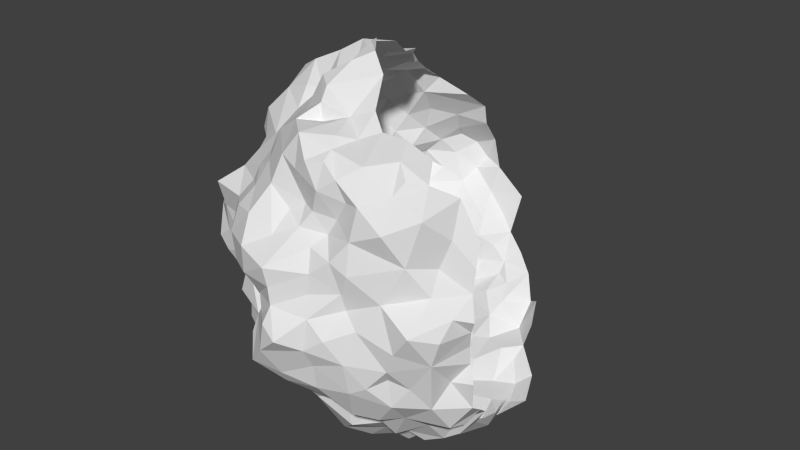 # Source: lightbulb_plants_02.blend  (saved by Blender 2.73.0; exported with 4.5.12 LTS)
import bpy
from mathutils import Matrix  # noqa: F401  (used for matrix-valued properties, if any)

bpy.ops.wm.read_factory_settings(use_empty=True)
scene = bpy.context.scene
scene.name = 'Scene'

# ---- collections
col_collection_1 = bpy.data.collections.new('Collection 1'); scene.collection.children.link(col_collection_1)

# ---- world
world_world = bpy.data.worlds.new('World'); scene.world = world_world
world_world.color = (0.05088, 0.05088, 0.05088)
world_world.use_sun_shadow = False
world_world.sun_shadow_jitter_overblur = 0.0
world_world.cycles.sampling_method = 'MANUAL'
world_world.cycles.sample_map_resolution = 256

# ---- meshes
me_sphere = bpy.data.meshes.new('Sphere')
me_sphere.from_pydata([(-0.6051, 0.04966, 0.7607), (-0.8926, 0.3196, -0.2645), (-0.9385, 0.08946, 0.3226), (-0.4645, 0.0149, -0.8303), (-0.9776, 0.1896, -0.2391), (-0.3773, 0.1571, 0.8569), (-0.6617, 0.2157, -0.597), (-1.026, 0.2653, 0.08375), (-0.8023, 0.2315, -0.4772), (-0.7297, 0.2311, 0.5412), (-0.6469, 0.5263, -0.2594), (-0.658, 0.2679, 0.5934), (-0.5764, 0.2347, -0.6901), (-0.8622, 0.4756, -0.0979), (-0.8476, 0.3668, 0.3049), (-0.2167, 0.1732, -0.9631), (-0.6663, 0.5422, 0.5433), (-0.4192, 0.337, 0.7294), (-0.4634, 0.3816, -0.7603), (-0.2284, 0.09968, 0.8909), (-0.4981, 0.8421, -0.3265), (-0.5964, 0.4837, -0.3909), (-0.4643, 0.6153, -0.5658), (-0.6964, 0.8625, -0.06923), (-0.6577, 0.641, 0.2863), (-0.5033, 0.5828, 0.612), (-0.3217, 0.7158, -0.6254), (-0.4371, 0.8187, 0.2888), (-0.504, 0.9531, 0.111), (-0.1442, 0.2782, -0.9568), (-0.2337, 0.6648, -0.7346), (-0.2306, 0.7826, -0.4111), (-0.3879, 1.061, -0.03904), (-0.08719, 0.7948, -0.6185), (-0.08604, 0.9939, -0.1872), (-0.02588, 0.4669, -0.8633), (0.02034, 0.56, -0.7505), (0.09747, 0.3247, -0.892), (0.2963, 0.4152, -0.857), (0.4419, 0.1688, -0.9415), (0.2381, 0.1172, -0.9613), (0.399, -0.2231, -0.8889), (0.5928, -0.1812, -0.7366), (0.32, -0.0959, -0.982), (0.7109, -0.591, -0.09107), (0.7573, -0.6169, -0.2625), (0.5667, -0.4449, -0.7254), (0.5883, -0.6648, 0.2877), (0.2929, -0.3624, -0.8468), (0.6061, -0.9, 0.05058), (0.5188, -0.8899, -0.06917), (0.4458, -0.8389, -0.2563), (0.3973, -0.7461, 0.6002), (0.3287, -0.6454, -0.7247), (0.2363, -0.8485, -0.5386), (0.5162, -0.804, 0.3211), (0.4328, -0.7024, 0.6649), (0.2326, -0.9015, 0.1335), (0.197, -0.8158, 0.5333), (0.1691, -0.5401, 0.7662), (0.09425, -0.2686, -0.955), (0.1701, -0.6513, -0.6852), (-0.1013, -1.026, 0.1041), (0.3213, -0.9088, -0.0203), (0.1062, -0.9648, -0.2624), (0.04617, -0.8897, 0.2994), (0.06071, -0.8052, 0.6888), (-0.06671, -0.5121, -0.9419), (-0.06211, -0.5867, -0.908), (-0.07593, -0.7871, 0.4441), (-0.0833, -0.8404, -0.5169), (-0.4377, -0.9018, 0.071), (-0.09904, -1.073, -0.06809), (-0.3024, -0.9517, -0.2465), (-0.1757, -0.9115, 0.2955), (-0.3449, -0.6519, -0.5989), (-0.504, -0.6565, 0.46), (-0.1769, -0.555, 0.7354), (-0.2461, -0.6289, -0.7407), (-0.4631, -0.8438, 0.3342), (-0.4203, -0.5848, 0.6514), (-0.3602, -0.2664, 0.8567), (-0.507, -0.7592, -0.238), (-0.1411, -0.2541, -0.9503), (-0.1499, -0.2075, 1.05), (-0.7325, -0.5765, -0.2588), (-0.356, -0.2574, -0.825), (-0.6531, -0.514, 0.4603), (-0.7754, -0.6521, 0.1633), (-0.4628, -0.3899, -0.7435), (-0.5151, -0.3064, 0.7657), (-0.8014, -0.6734, 0.2934), (-0.6503, -0.6045, -0.456), (-0.9006, -0.5992, -0.06773), (-0.5244, -0.3659, 0.656), (-0.8644, -0.3007, -0.315), (-0.6447, -0.3311, -0.5376), (-1.02, -0.3545, -0.05779), (-0.6645, -0.2022, -0.8032), (-0.8404, -0.2664, 0.3591), (-0.04008, 0.0705, -1.005), (0.09773, 0.09718, -0.9484), (0.07447, -0.07196, -1.048), (-0.0955, -0.07866, -0.9671), (-0.8477, -0.05853, -0.5316), (-0.7935, -0.02725, 0.4804), (-0.3566, -0.03714, -0.9464), (-0.8742, -0.06086, -0.4398), (-0.9664, -0.07756, -0.02899), (-0.7427, -0.1411, 0.6855), (-0.8359, 0.07751, 0.4509), (-1.088, 0.1172, -0.112), (-0.5309, 0.04308, 0.862), (-0.7295, 0.07009, -0.6428), (-0.5721, 0.209, 0.6594), (-0.9682, 0.2964, 0.2762), (-0.8161, 0.451, 0.03673), (-0.7934, 0.4095, 0.3939), (-0.6472, 0.4323, -0.4361), (-0.3745, 0.3378, 0.7917), (-0.3862, 0.2651, -0.8902), (-0.5236, 0.4933, -0.6145), (-0.7452, 0.6263, -0.1302), (-0.71, 0.5947, 0.1857), (-0.6597, 0.5119, 0.6177), (-0.5841, 0.8643, 0.08171), (-0.4011, 0.4143, 0.7194), (-0.5412, 0.5696, -0.4456), (-0.297, 0.723, 0.4702), (-0.252, 0.4947, -0.8015), (-0.4775, 0.9415, -0.1831), (-0.1211, 0.3751, -0.8928), (-0.2493, 0.7352, -0.7), (-0.2567, 0.8543, -0.3363), (-0.2793, 0.8858, 0.2533), (-0.07911, 0.8367, -0.5504), (0.04286, 0.6411, -0.6917), (0.3142, 0.4728, -0.7874), (0.1303, 0.2223, -0.9702), (0.5258, 0.1949, -0.909), (0.7594, -0.6302, 0.06576), (0.1138, -0.1113, -1.002), (0.6578, -0.5392, -0.5726), (0.6103, -0.5521, 0.5881), (0.6078, -0.7252, -0.4051), (0.3963, -0.5069, -0.813), (0.3037, -0.5351, 0.7648), (0.4425, -0.7123, -0.5383), (0.1221, -0.4198, -0.9566), (0.2882, -0.9263, -0.3549), (0.2763, -0.9139, 0.2412), (0.1318, -0.8058, 0.4309), (0.02092, -0.6794, 0.7579), (0.008701, -0.3458, 0.9434), (0.09137, -1.013, -0.1643), (-0.06972, -0.9999, -0.3562), (-0.1151, -1.039, 0.201), (-0.1146, -0.8059, 0.6052), (-0.2799, -0.8852, -0.1013), (-0.2067, -0.4915, 0.8823), (-0.3617, -0.8397, -0.2544), (-0.2338, -0.3548, -0.9103), (-0.5945, -0.7114, 0.003932), (-0.5783, -0.6322, -0.544), (-0.5513, -0.5102, -0.609), (-0.1755, -0.1636, -0.9468), (-0.2526, -0.1497, 0.9658), (-0.716, -0.3785, -0.4856), (-0.9016, -0.3452, 0.2513), (-0.7654, -0.2263, -0.6731), (-0.5571, 0.0486, -0.7066), (-0.8527, -0.2919, 0.4545), (-0.882, -0.0803, -0.346), (-0.9339, -0.01521, 0.09679), (-0.6999, -0.1246, 0.7797), (-0.9091, -0.07664, 0.2161), (-0.9344, 0.003492, 0.2744), (-1.004, 0.009153, -0.08497), (-0.7868, 0.08369, -0.4327), (-0.5771, 0.1341, 0.67), (-1.064, 0.2067, -0.03022), (-0.8577, 0.07898, 0.3693), (-0.5021, 0.04617, -0.7827), (-0.6589, 0.06165, -0.6873), (-1.061, 0.1158, -0.1716), (-0.8254, 0.3372, 0.4949), (-0.8645, 0.356, 0.0544), (-0.3191, 0.08959, 0.8683), (-0.7004, 0.2027, -0.5289), (-0.8814, 0.2697, -0.3857), (-0.9043, 0.3972, -0.1661), (-0.9796, 0.2909, 0.1919), (-0.6384, 0.2311, 0.6376), (-0.7475, 0.5159, 0.08655), (-0.7803, 0.5368, -0.1044), (-0.5622, 0.3016, -0.7249), (-0.265, 0.05835, -0.9193), (-0.6232, 0.4372, -0.5593), (-0.8027, 0.4445, -0.03648), (-0.5726, 0.5355, 0.6028), (-0.6432, 0.6138, 0.421), (-0.6406, 0.6551, 0.08918), (-0.7307, 0.7467, -0.1024), (-0.322, 0.2303, -0.9443), (-0.5305, 0.4534, -0.6857), (-0.6421, 0.5155, -0.3455), (-0.7137, 0.5932, -0.1951), (-0.1273, 0.1137, -1.015), (-0.4706, 0.6879, -0.3848), (-0.4828, 0.6151, -0.4873), (-0.6782, 0.8399, -0.0003141), (-0.4507, 0.665, 0.5514), (-0.4482, 0.5255, 0.6504), (-0.442, 1.03, 0.04992), (-0.4324, 1.018, -0.1053), (-0.2358, 0.5628, -0.7816), (-0.1958, 0.4838, -0.8861), (-0.2936, 0.7539, -0.5017), (-0.4709, 0.8906, 0.1786), (-0.5312, 0.6297, 0.4569), (-0.265, 0.8445, 0.3737), (-0.002253, 0.8853, -0.48), (0.001874, 0.7446, -0.6295), (0.08548, 0.4736, -0.8332), (0.2808, 0.6326, -0.5893), (0.3763, 0.3177, -0.9346), (0.4695, 0.006787, -0.9238), (0.3503, 0.1358, -0.9464), (0.5349, -0.1634, -0.8564), (0.231, -0.1342, -0.9667), (0.6279, -0.6288, 0.4218), (0.6984, -0.7038, 0.09342), (0.6523, -0.79, -0.1221), (0.6503, -0.6446, -0.2791), (0.6433, -0.6322, -0.546), (0.5801, -0.4755, -0.621), (0.7174, -0.5916, -0.1799), (0.7266, -0.6053, -0.005373), (0.3412, -0.5644, -0.7494), (0.2261, -0.4197, -0.9418), (0.3342, -0.4302, -0.8419), (0.6018, -0.7345, 0.1795), (0.3756, -0.9078, -0.3018), (0.3558, -0.7946, -0.5457), (0.4739, -0.8804, -0.1818), (0.3643, -0.6544, 0.7221), (0.1804, -0.9168, 0.2817), (0.03614, -0.4863, -0.9662), (0.09262, -0.3477, -0.9607), (0.1474, -0.8262, 0.6311), (0.0004475, -1.105, -0.1091), (0.08242, -0.6866, -0.7696), (0.09053, -0.8224, 0.35), (0.0461, -0.7396, 0.7182), (-0.1509, -0.8133, 0.4008), (-0.08457, -0.7508, -0.6362), (-0.0845, -0.9538, -0.4316), (-0.09037, -1.025, 0.01073), (-0.08577, -0.6287, 0.7706), (-0.3605, -0.8777, -0.04075), (-0.1673, -0.4408, -0.9196), (-0.297, -0.9135, -0.165), (-0.5035, -0.7539, 0.03019), (-0.2049, -0.5336, 0.8143), (-0.3941, -0.7569, -0.3753), (-0.475, -0.8896, 0.2084), (-0.3924, -0.6979, 0.5312), (-0.2013, -0.1901, 1.019), (-0.3636, -0.5046, -0.705), (-0.1941, -0.2824, -0.8995), (-0.5669, -0.7065, -0.1317), (-0.4279, -0.2912, 0.7671), (-0.281, -0.2053, 0.8994), (-0.3826, -0.302, -0.7684), (-0.5034, -0.4325, -0.6443), (-0.6919, -0.5736, -0.3644), (-0.6977, -0.5807, 0.3785), (-0.6046, -0.4473, 0.5308), (-0.8124, -0.3384, -0.4142), (-0.7138, -0.2815, -0.5993), (-0.5997, -0.2905, -0.8185), (-0.4023, -0.1598, -0.8482), (-0.9734, -0.3899, 0.08898), (-0.9828, -0.1886, -0.04346), (-0.7084, -0.218, -0.7417), (-0.9621, -0.3086, -0.2005), (-0.08281, -0.002577, -0.9763), (0.09075, 5.456e-05, -1.05), (0.002538, -0.08623, -1.005), (-0.8858, -0.0537, 0.0436), (-0.8693, -0.05396, 0.1427), (-1.038, 0.1151, 0.09782), (-0.6849, -0.03634, 0.788), (-0.7523, 0.00216, -0.6092), (-0.4583, 0.07674, 0.9132), (-0.8071, 0.1603, 0.4872), (-1.009, 0.1993, 0.3155), (-0.4439, 0.1609, -0.8935), (-0.8347, 0.4558, -0.2893), (-0.7164, 0.3456, -0.4791), (-0.7799, 0.5168, 0.2915), (-0.7564, 0.5001, 0.4836), (-0.6104, 0.7222, -0.2964), (-0.5561, 0.7236, 0.3244), (-0.3922, 0.6576, -0.5699), (-0.3486, 0.4601, -0.7953), (-0.5859, 0.888, -0.1046), (-0.1863, 0.9502, -0.306), (-0.2592, 1.005, -0.05425), (-0.1619, 0.8323, -0.4684), (0.1574, 0.7732, -0.7024), (0.2124, 0.4099, -0.8161), (0.3135, 0.5475, -0.6928), (0.5732, -0.3239, -0.7245), (0.6926, -0.4654, -0.5123), (0.7189, -0.5741, 0.2947), (0.5366, -0.7941, -0.2913), (0.4926, -0.4777, -0.7708), (0.5244, -0.6598, 0.6599), (0.4367, -0.8704, 0.4733), (0.2307, -0.6271, -0.7164), (0.07378, -0.4768, 0.8256), (0.2446, -0.8827, 0.04838), (0.2811, -0.8401, 0.5494), (0.07691, -0.9489, 0.09774), (0.08324, -0.606, 0.7315), (0.07782, -0.8414, -0.5166), (0.1922, -0.9851, -0.08966), (-0.03223, -0.8287, 0.6757), (-0.2114, -1.046, -0.323), (-0.000504, -0.8231, 0.4382), (-0.2909, -0.9924, 0.09705), (-0.09012, -0.2862, 1.02), (-0.2288, -0.7603, -0.4869), (-0.1974, -0.9827, -0.09402), (-0.3245, -0.9066, 0.3602), (-0.2229, -0.775, 0.6371), (-0.2938, -0.4216, 0.9002), (-0.43, -0.7587, 0.4154), (-0.2709, -0.6324, 0.7475), (-0.04218, -0.2943, -0.9982), (-0.5112, -0.6927, -0.5351), (-0.5924, -0.7233, 0.2935), (-0.5692, -0.3838, -0.5548), (-0.8079, -0.6159, -0.003488), (-0.8468, -0.5999, -0.139), (-0.8207, -0.4473, -0.2873), (-0.7465, -0.3796, 0.4535), (-0.6893, -0.4569, -0.4429), (-0.8752, -0.5209, 0.2463), (-0.6686, -0.2804, 0.7098), (-0.4535, -0.1269, 0.9078), (-0.8364, -0.1589, -0.6597), (-0.8743, -0.2084, 0.5007), (-0.6435, -0.09188, -0.798), (-0.9291, -0.1713, 0.2511), (-0.9639, 0.004365, -0.2979), (-0.587, -0.1663, 0.8437), (-0.2467, -0.08065, -0.9146), (-0.7416, -0.1217, 0.5633), (-0.8856, -0.0938, 0.3692), (-0.9648, 0.1021, 0.1967), (-0.9054, 0.08994, -0.3666), (-0.7328, -0.07798, -0.7197), (-0.6774, 0.06487, 0.5531), (-1.01, 0.07115, 0.004077), (-0.9865, 0.3113, -0.09571), (-0.7567, 0.07367, -0.522), (-0.4898, 0.2029, -0.7885), (-0.2644, 0.225, 0.8675), (-0.748, 0.4073, 0.5632), (-0.8762, 0.2595, 0.3934), (-0.8062, 0.4387, 0.1873), (-0.8145, 0.4857, -0.1881), (-0.6604, 0.345, -0.6157), (-0.6316, 0.1677, -0.6532), (-0.1924, -0.0188, 0.98), (-0.474, 0.1971, 0.7805), (-0.8216, 0.438, -0.4092), (-0.5401, 0.4785, -0.4756), (-0.3702, 0.09002, -0.9173), (-0.1666, -0.007119, -0.8893), (-0.6595, 0.3814, 0.6215), (-0.7387, 0.5625, 0.3837), (-0.6093, 0.7399, 0.1889), (-0.7285, 0.6167, -0.004067), (-0.6587, 0.8104, -0.1985), (-0.2726, 0.374, -0.9065), (-0.5586, 0.6206, -0.3619), (-0.3779, 0.7359, -0.451), (-0.3055, 1.016, 0.107), (-0.5299, 0.9372, -0.008081), (-0.2885, 0.9688, -0.2036), (-0.2151, 0.8022, -0.5714), (-0.3722, 0.563, -0.6817), (-0.1037, 0.5523, -0.8357), (-0.09829, 0.9133, -0.3906), (0.093, 0.8331, -0.569), (-0.07959, 0.6594, -0.6677), (0.1876, 0.619, -0.796), (0.003197, 0.3837, -0.8889), (0.4507, 0.3637, -0.8722), (-0.002481, 0.1982, -0.9987), (0.2588, 0.2762, -0.9463), (0.5249, 0.02128, -0.7873), (0.381, 0.001379, -0.983), (0.6489, -0.3586, -0.6038), (0.4764, -0.3332, -0.8431), (0.7133, -0.5849, 0.1724), (0.1958, -5.123e-05, -1.008), (0.5692, -0.7617, 0.541), (0.7037, -0.5325, 0.401), (0.737, -0.5915, -0.4114), (0.482, -0.5888, -0.6318), (0.4427, -0.5316, 0.708), (0.4201, -0.8541, 0.1278), (0.6902, -0.7844, 0.007031), (0.1683, -0.5287, -0.8327), (0.0005575, -0.0006475, -1.028), (0.2361, -0.7469, 0.6921), (0.2774, -0.9516, -0.1928), (0.4574, -0.8267, -0.4088), (0.2844, -0.7038, -0.6329), (0.2407, -0.2588, -0.9033), (0.0516, -0.8482, 0.5601), (0.2687, -0.8825, 0.395), (0.08042, -0.9441, 0.1991), (0.06291, -0.7105, -0.5948), (-0.167, -0.3597, 0.9781), (0.1025, -0.9905, -0.00334), (-0.1195, -1.079, -0.2152), (0.1013, -0.942, -0.3978), (-0.2689, -0.8112, 0.4897), (-0.05575, -0.8524, 0.3548), (-0.3015, -0.9868, 0.2277), (-0.2294, -0.7065, -0.6203), (-0.269, -0.4918, -0.8538), (-0.04074, -0.5218, 0.7795), (-0.1311, -0.7572, 0.7581), (-0.242, -0.9458, -0.008682), (-0.4754, -0.8502, -0.1288), (-0.243, -0.8296, -0.3549), (-0.4946, -0.5802, 0.5264), (-0.5766, -0.7015, 0.1568), (-0.4478, -0.5654, -0.6141), (-0.07232, -0.3837, -0.9677), (-0.3596, -0.464, 0.736), (-0.5448, -0.665, 0.3755), (-0.6503, -0.6323, -0.08199), (-0.5748, -0.713, -0.3818), (-0.5909, -0.4529, -0.4942), (-0.003196, -0.1888, -0.9955), (-0.3716, -0.05546, 0.9632), (-0.7877, -0.3148, 0.5828), (-0.9222, -0.5467, 0.08917), (-0.5104, -0.1389, -0.8172), (-0.7846, -0.4142, 0.3475), (-0.9459, -0.2214, 0.1193), (-0.8062, -0.4767, -0.3993), (-0.8009, -0.2065, -0.4783), (-0.6402, -0.3447, -0.7089), (-0.9781, -0.0882, -0.1981), (-0.284, -0.1615, -0.8352)], [], [(292, 357, 112), (0, 112, 377), (0, 179, 364), (189, 362, 4), (1, 4, 366), (190, 373, 298), (1, 298, 378), (176, 360, 181), (2, 181, 371), (2, 296, 361), (3, 455, 182), (3, 182, 368), (3, 297, 380), (4, 356, 461), (184, 366, 4), (294, 452, 187), (187, 369, 5), (113, 367, 188), (188, 374, 6), (180, 365, 291), (7, 291, 361), (191, 372, 186), (7, 186, 366), (299, 374, 188), (8, 188, 367), (8, 178, 362), (189, 378, 299), (295, 364, 9), (9, 370, 185), (9, 185, 371), (205, 378, 298), (10, 298, 373), (206, 386, 302), (10, 302, 388), (9, 364, 192), (11, 382, 370), (6, 374, 195), (195, 368, 12), (190, 366, 198), (198, 385, 194), (13, 194, 373), (14, 300, 372), (14, 371, 117), (117, 383, 300), (207, 381, 196), (15, 196, 380), (203, 387, 29), (29, 402, 207), (123, 201, 385), (193, 372, 123), (123, 384, 201), (301, 370, 16), (16, 219, 200), (16, 200, 383), (17, 126, 382), (305, 387, 120), (18, 120, 368), (195, 374, 204), (204, 394, 305), (208, 388, 302), (20, 302, 386), (130, 392, 133), (20, 133, 389), (21, 127, 379), (118, 378, 205), (205, 388, 127), (121, 379, 209), (209, 389, 304), (22, 304, 394), (202, 385, 210), (210, 391, 306), (23, 306, 386), (303, 384, 24), (24, 383, 200), (24, 200, 219), (25, 211, 219), (199, 382, 212), (26, 304, 389), (217, 393, 26), (26, 394, 304), (134, 390, 218), (27, 218, 384), (27, 219, 220), (125, 384, 218), (218, 390, 213), (28, 213, 391), (34, 392, 308), (37, 402, 29), (29, 387, 131), (29, 131, 400), (30, 36, 395), (215, 394, 30), (30, 398, 36), (31, 309, 393), (217, 389, 31), (31, 396, 309), (308, 392, 214), (214, 391, 213), (32, 213, 390), (33, 393, 135), (135, 397, 222), (33, 222, 398), (307, 392, 34), (36, 399, 223), (223, 400, 35), (136, 399, 36), (224, 399, 310), (37, 138, 402), (37, 403, 138), (311, 399, 137), (38, 137, 401), (38, 225, 403), (227, 403, 225), (225, 401, 139), (226, 405, 227), (40, 405, 409), (40, 403, 227), (40, 227, 405), (41, 423, 43), (41, 43, 405), (226, 404, 228), (41, 228, 407), (313, 407, 228), (43, 229, 409), (43, 423, 229), (237, 416, 232), (236, 232, 233), (45, 233, 412), (143, 410, 230), (143, 230, 411), (317, 407, 313), (46, 313, 406), (235, 413, 317), (55, 415, 241), (47, 241, 408), (315, 411, 230), (230, 410, 55), (48, 239, 423), (41, 407, 240), (240, 417, 239), (231, 408, 241), (241, 415, 49), (147, 413, 234), (234, 412, 144), (144, 421, 147), (63, 420, 244), (50, 244, 232), (232, 416, 49), (50, 49, 415), (316, 232, 244), (244, 420, 242), (51, 242, 421), (319, 410, 52), (52, 419, 323), (323, 425, 319), (320, 417, 238), (238, 413, 53), (326, 427, 61), (54, 61, 422), (243, 421, 149), (54, 149, 431), (150, 415, 55), (55, 410, 319), (55, 319, 425), (52, 410, 318), (318, 414, 245), (245, 419, 52), (322, 415, 57), (57, 324, 429), (323, 419, 249), (58, 249, 424), (151, 425, 323), (325, 419, 59), (321, 437, 325), (60, 423, 248), (248, 445, 340), (60, 340, 451), (61, 320, 422), (251, 417, 320), (257, 429, 324), (62, 324, 426), (156, 434, 331), (62, 331, 439), (63, 327, 420), (63, 415, 322), (322, 429, 327), (153, 428, 159), (153, 159, 437), (64, 420, 154), (154, 430, 155), (64, 155, 431), (246, 425, 252), (252, 433, 65), (66, 328, 424), (249, 419, 253), (253, 438, 328), (67, 260, 445), (247, 417, 68), (68, 436, 260), (68, 417, 251), (251, 427, 255), (255, 435, 78), (78, 436, 68), (330, 424, 69), (69, 432, 254), (69, 254, 433), (333, 435, 255), (70, 255, 427), (326, 431, 256), (70, 256, 441), (259, 439, 331), (71, 331, 434), (265, 443, 262), (262, 440, 259), (72, 334, 430), (250, 429, 257), (257, 439, 334), (329, 430, 261), (261, 440, 160), (73, 160, 441), (335, 434, 74), (74, 433, 254), (74, 254, 432), (341, 444, 75), (333, 441, 264), (264, 449, 341), (338, 432, 266), (76, 266, 442), (339, 438, 258), (77, 258, 437), (263, 446, 339), (78, 75, 444), (268, 436, 78), (342, 443, 265), (265, 434, 335), (335, 432, 338), (79, 338, 447), (80, 442, 266), (266, 432, 336), (336, 438, 339), (339, 446, 80), (271, 446, 337), (337, 428, 272), (272, 452, 351), (351, 357, 271), (82, 440, 270), (270, 449, 82), (83, 340, 445), (269, 462, 165), (83, 165, 451), (267, 428, 332), (275, 449, 270), (85, 270, 448), (85, 346, 458), (86, 436, 273), (273, 455, 281), (86, 281, 462), (276, 447, 76), (87, 76, 442), (277, 453, 347), (87, 347, 456), (88, 344, 448), (162, 443, 88), (88, 454, 344), (280, 455, 273), (273, 436, 268), (268, 444, 274), (89, 274, 460), (94, 446, 271), (90, 271, 357), (90, 357, 350), (349, 454, 88), (88, 443, 342), (342, 447, 276), (276, 456, 349), (92, 348, 450), (92, 449, 275), (275, 458, 348), (345, 448, 344), (93, 344, 454), (350, 453, 277), (94, 277, 442), (80, 446, 94), (278, 458, 346), (95, 346, 345), (285, 461, 172), (95, 172, 459), (96, 343, 450), (167, 459, 279), (96, 279, 460), (283, 461, 285), (97, 285, 345), (93, 454, 282), (97, 282, 457), (98, 354, 455), (280, 460, 284), (284, 363, 354), (355, 457, 168), (168, 456, 99), (99, 360, 355), (286, 381, 207), (207, 402, 100), (101, 287, 418), (100, 402, 101), (101, 409, 287), (102, 288, 418), (287, 409, 141), (141, 451, 288), (103, 286, 418), (288, 451, 103), (103, 381, 286), (352, 459, 104), (104, 367, 293), (104, 293, 363), (353, 453, 359), (359, 364, 105), (358, 462, 106), (196, 381, 358), (104, 459, 107), (107, 178, 367), (283, 457, 289), (108, 289, 365), (108, 177, 461), (109, 359, 453), (109, 364, 359), (181, 360, 105), (105, 364, 295), (295, 371, 181), (184, 461, 177), (111, 177, 365), (180, 366, 184), (294, 377, 112), (112, 351, 452), (113, 375, 183), (183, 363, 293), (113, 293, 367), (192, 364, 179), (114, 179, 377), (17, 382, 192), (19, 369, 187), (19, 187, 452), (19, 452, 376), (14, 372, 191), (191, 361, 296), (115, 296, 371), (193, 385, 198), (198, 366, 186), (116, 186, 372), (117, 371, 185), (117, 185, 370), (301, 383, 117), (118, 379, 197), (118, 197, 374), (299, 378, 118), (119, 377, 5), (119, 5, 369), (203, 380, 297), (120, 297, 368), (120, 387, 203), (121, 394, 204), (204, 374, 197), (121, 197, 379), (206, 373, 194), (122, 194, 385), (202, 386, 206), (24, 384, 123), (123, 372, 300), (123, 300, 383), (124, 16, 370), (199, 219, 16), (125, 391, 210), (125, 210, 385), (125, 201, 384), (212, 382, 126), (208, 389, 209), (209, 379, 127), (128, 220, 219), (215, 395, 216), (129, 216, 387), (305, 394, 215), (214, 392, 130), (130, 386, 306), (130, 306, 391), (131, 387, 216), (131, 216, 395), (35, 400, 131), (30, 394, 26), (132, 26, 393), (33, 398, 30), (31, 389, 133), (133, 307, 396), (221, 397, 135), (135, 393, 309), (135, 309, 396), (136, 398, 222), (136, 222, 397), (310, 399, 136), (311, 403, 37), (223, 399, 311), (312, 399, 224), (137, 399, 312), (40, 409, 101), (101, 402, 138), (138, 403, 40), (231, 416, 237), (141, 409, 229), (141, 229, 423), (60, 451, 141), (234, 413, 235), (235, 406, 314), (314, 412, 234), (318, 410, 143), (144, 412, 233), (144, 233, 232), (316, 421, 144), (238, 417, 240), (240, 407, 317), (317, 413, 238), (59, 419, 245), (146, 245, 414), (147, 243, 422), (147, 53, 413), (147, 421, 243), (247, 445, 248), (248, 423, 239), (148, 239, 417), (149, 421, 242), (149, 242, 420), (64, 431, 149), (246, 426, 57), (57, 415, 150), (252, 425, 151), (151, 424, 330), (330, 433, 252), (152, 258, 438), (253, 419, 325), (152, 325, 437), (153, 332, 428), (250, 430, 154), (154, 420, 327), (154, 327, 429), (256, 431, 155), (329, 441, 256), (74, 434, 156), (156, 426, 65), (156, 65, 433), (157, 69, 424), (157, 328, 438), (336, 432, 69), (259, 440, 261), (261, 430, 334), (158, 334, 439), (263, 437, 159), (337, 446, 263), (264, 441, 160), (160, 440, 82), (82, 449, 264), (86, 462, 269), (269, 445, 260), (161, 260, 436), (270, 440, 262), (262, 443, 162), (92, 450, 164), (164, 444, 341), (341, 449, 92), (274, 444, 164), (343, 460, 274), (103, 451, 165), (165, 462, 358), (165, 358, 381), (272, 428, 267), (166, 267, 376), (278, 459, 167), (167, 450, 348), (167, 348, 458), (168, 457, 282), (168, 282, 454), (349, 456, 168), (284, 460, 279), (279, 459, 352), (169, 352, 363), (12, 368, 182), (182, 455, 354), (354, 363, 183), (170, 183, 375), (99, 456, 347), (171, 347, 453), (353, 360, 99), (106, 462, 281), (106, 281, 455), (3, 380, 106), (107, 459, 172), (356, 362, 107), (173, 291, 365), (289, 457, 290), (173, 290, 361), (292, 364, 109), (174, 109, 350), (176, 361, 290), (290, 457, 355), (175, 355, 360), (0, 292, 112), (179, 0, 377), (292, 0, 364), (1, 189, 4), (190, 1, 366), (1, 190, 298), (189, 1, 378), (2, 176, 181), (296, 2, 371), (176, 2, 361), (297, 3, 368), (184, 4, 461), (356, 4, 362), (5, 294, 187), (294, 5, 377), (113, 6, 375), (6, 113, 188), (7, 180, 291), (191, 7, 361), (7, 191, 186), (180, 7, 366), (8, 299, 188), (178, 8, 367), (189, 8, 362), (8, 189, 299), (295, 9, 371), (10, 205, 298), (206, 10, 373), (10, 206, 302), (205, 10, 388), (11, 9, 192), (11, 192, 382), (9, 11, 370), (6, 12, 375), (12, 6, 195), (13, 190, 198), (13, 198, 194), (190, 13, 373), (14, 117, 300), (15, 207, 196), (203, 15, 380), (15, 203, 29), (15, 29, 207), (193, 123, 385), (301, 16, 383), (119, 17, 377), (17, 119, 126), (18, 305, 120), (195, 18, 368), (18, 195, 204), (18, 204, 305), (20, 208, 302), (130, 20, 386), (20, 130, 133), (208, 20, 389), (118, 21, 379), (21, 118, 205), (21, 205, 127), (22, 121, 209), (22, 209, 304), (121, 22, 394), (23, 202, 210), (23, 210, 306), (202, 23, 386), (303, 24, 219), (199, 25, 219), (25, 199, 212), (25, 212, 211), (217, 26, 389), (27, 134, 218), (303, 27, 384), (27, 303, 219), (134, 27, 220), (28, 125, 218), (28, 218, 213), (125, 28, 391), (37, 29, 400), (215, 30, 395), (217, 31, 393), (32, 308, 214), (32, 214, 213), (308, 32, 390), (33, 135, 222), (307, 34, 396), (36, 35, 395), (35, 36, 223), (136, 36, 398), (38, 311, 137), (225, 38, 401), (311, 38, 403), (39, 227, 225), (39, 225, 139), (39, 139, 226), (39, 226, 227), (226, 41, 405), (41, 226, 228), (42, 313, 228), (405, 43, 409), (44, 237, 232), (44, 232, 236), (45, 236, 233), (46, 317, 313), (235, 46, 406), (46, 235, 317), (47, 55, 241), (315, 47, 408), (47, 315, 230), (47, 230, 55), (41, 48, 423), (48, 41, 240), (48, 240, 239), (231, 49, 416), (49, 231, 241), (144, 147, 234), (50, 63, 244), (50, 232, 49), (63, 50, 415), (51, 316, 244), (51, 244, 242), (316, 51, 421), (52, 323, 319), (53, 320, 238), (320, 53, 422), (54, 326, 61), (243, 54, 422), (54, 243, 149), (326, 54, 431), (150, 55, 425), (56, 52, 318), (56, 318, 245), (56, 245, 52), (324, 57, 426), (322, 57, 429), (58, 323, 249), (151, 58, 424), (58, 151, 323), (59, 321, 325), (60, 248, 340), (251, 61, 427), (61, 251, 320), (62, 257, 324), (156, 62, 426), (62, 156, 331), (257, 62, 439), (63, 322, 327), (321, 153, 437), (64, 154, 155), (246, 65, 426), (65, 246, 252), (249, 66, 424), (66, 249, 253), (66, 253, 328), (247, 67, 445), (67, 247, 68), (67, 68, 260), (68, 251, 255), (68, 255, 78), (330, 69, 433), (70, 333, 255), (326, 70, 427), (70, 326, 256), (333, 70, 441), (71, 259, 331), (265, 71, 434), (71, 265, 262), (71, 262, 259), (250, 72, 430), (72, 250, 257), (72, 257, 334), (73, 329, 261), (73, 261, 160), (329, 73, 441), (335, 74, 432), (333, 75, 435), (75, 333, 264), (75, 264, 341), (76, 338, 266), (338, 76, 447), (77, 339, 258), (263, 77, 437), (77, 263, 339), (75, 78, 435), (268, 78, 444), (79, 342, 265), (79, 265, 335), (79, 335, 338), (342, 79, 447), (80, 266, 336), (80, 336, 339), (81, 271, 337), (81, 337, 272), (81, 272, 351), (81, 351, 271), (269, 83, 445), (83, 269, 165), (340, 83, 451), (84, 267, 332), (85, 275, 270), (345, 85, 448), (85, 345, 346), (275, 85, 458), (86, 273, 281), (87, 276, 76), (277, 87, 442), (87, 277, 347), (276, 87, 456), (162, 88, 448), (89, 280, 273), (89, 273, 268), (89, 268, 274), (280, 89, 460), (90, 94, 271), (94, 90, 350), (91, 349, 88), (91, 88, 342), (91, 342, 276), (91, 276, 349), (92, 275, 348), (93, 345, 344), (94, 350, 277), (80, 94, 442), (95, 278, 346), (285, 95, 345), (95, 285, 172), (278, 95, 459), (167, 96, 450), (96, 167, 279), (343, 96, 460), (97, 283, 285), (93, 97, 345), (97, 93, 282), (283, 97, 457), (280, 98, 455), (98, 280, 284), (98, 284, 354), (99, 355, 168), (286, 100, 418), (100, 286, 207), (100, 101, 418), (287, 102, 418), (102, 287, 141), (102, 141, 288), (288, 103, 418), (352, 104, 363), (353, 105, 360), (105, 353, 359), (196, 106, 380), (106, 196, 358), (178, 107, 362), (104, 107, 367), (108, 283, 289), (177, 108, 365), (283, 108, 461), (350, 109, 453), (110, 181, 105), (110, 105, 295), (110, 295, 181), (111, 184, 177), (180, 111, 365), (111, 180, 184), (351, 112, 357), (294, 112, 452), (113, 183, 293), (114, 192, 179), (17, 114, 377), (114, 17, 192), (115, 14, 191), (115, 191, 296), (14, 115, 371), (116, 193, 198), (116, 198, 186), (193, 116, 372), (301, 117, 370), (299, 118, 374), (120, 203, 297), (121, 204, 197), (122, 206, 194), (202, 122, 385), (122, 202, 206), (24, 123, 383), (382, 124, 370), (124, 382, 199), (124, 199, 16), (201, 125, 385), (127, 208, 209), (208, 127, 388), (211, 128, 219), (129, 215, 216), (305, 129, 387), (129, 305, 215), (214, 130, 391), (35, 131, 395), (132, 30, 26), (33, 132, 393), (132, 33, 30), (307, 133, 392), (31, 133, 396), (221, 135, 396), (310, 136, 397), (223, 37, 400), (37, 223, 311), (138, 40, 101), (140, 231, 237), (231, 140, 408), (60, 141, 423), (142, 234, 235), (142, 235, 314), (142, 314, 234), (316, 144, 232), (145, 238, 240), (145, 240, 317), (145, 317, 238), (146, 59, 245), (53, 147, 422), (148, 247, 248), (148, 248, 239), (247, 148, 417), (64, 149, 420), (150, 246, 57), (246, 150, 425), (151, 330, 252), (253, 152, 438), (152, 253, 325), (258, 152, 437), (250, 154, 429), (329, 155, 430), (155, 329, 256), (74, 156, 433), (328, 157, 424), (336, 157, 438), (157, 336, 69), (158, 259, 261), (158, 261, 334), (259, 158, 439), (337, 159, 428), (159, 337, 263), (160, 82, 264), (161, 86, 269), (161, 269, 260), (86, 161, 436), (162, 270, 262), (270, 162, 448), (163, 92, 164), (163, 164, 341), (163, 341, 92), (343, 164, 450), (164, 343, 274), (103, 165, 381), (166, 272, 267), (452, 166, 376), (272, 166, 452), (278, 167, 458), (349, 168, 454), (169, 284, 279), (169, 279, 352), (284, 169, 363), (170, 12, 182), (170, 182, 354), (170, 354, 183), (12, 170, 375), (171, 99, 347), (353, 171, 453), (171, 353, 99), (3, 106, 455), (356, 172, 461), (172, 356, 107), (289, 173, 365), (173, 289, 290), (291, 173, 361), (174, 292, 109), (357, 174, 350), (292, 174, 357), (175, 176, 290), (175, 290, 355), (176, 175, 360)])
me_sphere.use_remesh_preserve_volume = False
me_sphere.use_remesh_preserve_attributes = False
me_sphere.use_mirror_vertex_groups = False
me_sphere.update()

# ---- objects
ob_sphere = bpy.data.objects.new('Sphere', me_sphere)

# ---- transforms, parenting, visibility, modifiers, constraints
ob_sphere.location = (0.0, 0.0, 0.0)
ob_sphere.scale = (0.7704, 0.7704, 0.7704)
ob_sphere.lineart.crease_threshold = 0.0

# ---- collection membership
col_collection_1.objects.link(ob_sphere)

# ---- scene / render settings (as saved in the file)
scene.frame_start = 1; scene.frame_end = 250; scene.frame_set(1)
scene.render.engine = 'BLENDER_EEVEE_NEXT'
scene.render.resolution_percentage = 50
scene.render.dither_intensity = 0.0
scene.cycles.use_denoising = False
scene.cycles.samples = 10
scene.cycles.sampling_pattern = 'TABULATED_SOBOL'
scene.cycles.light_sampling_threshold = 0.0
scene.cycles.use_adaptive_sampling = False
scene.cycles.use_light_tree = False
scene.cycles.blur_glossy = 0.0
scene.cycles.pixel_filter_type = 'GAUSSIAN'
scene.cycles.sample_clamp_indirect = 0.0
scene.view_settings.view_transform = 'Standard'
bpy.context.view_layer.update()

# ---- added for rendering (the .blend has no active camera and no usable light): camera, sun
cam_auto = bpy.data.cameras.new('AutoCamera')
cam_auto.lens = 50.0
cam_auto.sensor_width = 36.0
cam_auto.clip_end = 1000.0
ob_auto_camera = bpy.data.objects.new('AutoCamera', cam_auto)
scene.collection.objects.link(ob_auto_camera)
ob_auto_camera.location = (2.39488, -3.04251, 2.01703)
ob_auto_camera.rotation_euler = (1.09748, -7.21219e-08, 0.694738)
scene.camera = ob_auto_camera
light_auto_sun = bpy.data.lights.new('AutoSun', 'SUN')
light_auto_sun.energy = 3.0
light_auto_sun.angle = 0.0523599
ob_auto_sun = bpy.data.objects.new('AutoSun', light_auto_sun)
scene.collection.objects.link(ob_auto_sun)
ob_auto_sun.rotation_euler = (0.872665, 0.174533, 0.523599)
bpy.context.view_layer.update()
